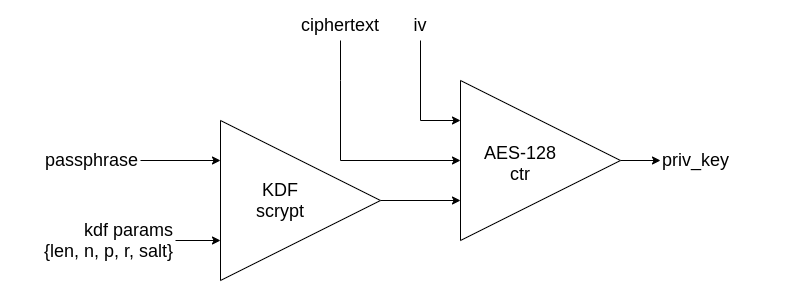

The diagram above was exported from draw.io. Its source (the exported page's mxGraphModel, read from the mxfile embedded in the PNG):
<mxGraphModel dx="1102" dy="865" grid="1" gridSize="10" guides="1" tooltips="1" connect="1" arrows="1" fold="1" page="1" pageScale="1" pageWidth="850" pageHeight="1100" math="0" shadow="0">
  <root>
    <mxCell id="0" />
    <mxCell id="1" parent="0" />
    <mxCell id="5j0FFDM_N1AMBJ5xXuxs-7" style="edgeStyle=orthogonalEdgeStyle;rounded=0;orthogonalLoop=1;jettySize=auto;html=1;exitX=1;exitY=0.5;exitDx=0;exitDy=0;entryX=0;entryY=0.75;entryDx=0;entryDy=0;fontSize=15;" edge="1" parent="1" source="5j0FFDM_N1AMBJ5xXuxs-1" target="5j0FFDM_N1AMBJ5xXuxs-6">
      <mxGeometry relative="1" as="geometry" />
    </mxCell>
    <mxCell id="5j0FFDM_N1AMBJ5xXuxs-1" value="" style="triangle;whiteSpace=wrap;html=1;" vertex="1" parent="1">
      <mxGeometry x="280" y="240" width="160" height="160" as="geometry" />
    </mxCell>
    <mxCell id="5j0FFDM_N1AMBJ5xXuxs-4" value="KDF&lt;br style=&quot;font-size: 18px;&quot;&gt;scrypt" style="text;html=1;strokeColor=none;fillColor=none;align=center;verticalAlign=middle;whiteSpace=wrap;rounded=0;fontSize=18;" vertex="1" parent="1">
      <mxGeometry x="310" y="305" width="60" height="30" as="geometry" />
    </mxCell>
    <mxCell id="5j0FFDM_N1AMBJ5xXuxs-23" value="" style="edgeStyle=orthogonalEdgeStyle;rounded=0;orthogonalLoop=1;jettySize=auto;html=1;fontSize=18;" edge="1" parent="1" source="5j0FFDM_N1AMBJ5xXuxs-6" target="5j0FFDM_N1AMBJ5xXuxs-22">
      <mxGeometry relative="1" as="geometry" />
    </mxCell>
    <mxCell id="5j0FFDM_N1AMBJ5xXuxs-6" value="" style="triangle;whiteSpace=wrap;html=1;" vertex="1" parent="1">
      <mxGeometry x="520" y="200" width="160" height="160" as="geometry" />
    </mxCell>
    <mxCell id="5j0FFDM_N1AMBJ5xXuxs-8" value="AES-128&lt;br style=&quot;font-size: 18px&quot;&gt;ctr" style="text;html=1;strokeColor=none;fillColor=none;align=center;verticalAlign=middle;whiteSpace=wrap;rounded=0;fontSize=18;" vertex="1" parent="1">
      <mxGeometry x="540" y="267.5" width="80" height="30" as="geometry" />
    </mxCell>
    <mxCell id="5j0FFDM_N1AMBJ5xXuxs-9" value="" style="endArrow=classic;html=1;rounded=0;fontSize=15;entryX=0;entryY=0.5;entryDx=0;entryDy=0;exitX=0.5;exitY=1;exitDx=0;exitDy=0;" edge="1" parent="1" source="5j0FFDM_N1AMBJ5xXuxs-20" target="5j0FFDM_N1AMBJ5xXuxs-6">
      <mxGeometry width="50" height="50" relative="1" as="geometry">
        <mxPoint x="400" y="210" as="sourcePoint" />
        <mxPoint x="450" y="410" as="targetPoint" />
        <Array as="points">
          <mxPoint x="400" y="200" />
          <mxPoint x="400" y="280" />
        </Array>
      </mxGeometry>
    </mxCell>
    <mxCell id="5j0FFDM_N1AMBJ5xXuxs-11" value="" style="endArrow=classic;html=1;rounded=0;fontSize=15;entryX=0;entryY=0.5;entryDx=0;entryDy=0;exitX=0.5;exitY=1;exitDx=0;exitDy=0;" edge="1" parent="1" source="5j0FFDM_N1AMBJ5xXuxs-19">
      <mxGeometry width="50" height="50" relative="1" as="geometry">
        <mxPoint x="440" y="160" as="sourcePoint" />
        <mxPoint x="520" y="240" as="targetPoint" />
        <Array as="points">
          <mxPoint x="480" y="240" />
        </Array>
      </mxGeometry>
    </mxCell>
    <mxCell id="5j0FFDM_N1AMBJ5xXuxs-18" value="" style="edgeStyle=orthogonalEdgeStyle;rounded=0;orthogonalLoop=1;jettySize=auto;html=1;fontSize=18;entryX=0;entryY=0.25;entryDx=0;entryDy=0;" edge="1" parent="1" source="5j0FFDM_N1AMBJ5xXuxs-13" target="5j0FFDM_N1AMBJ5xXuxs-1">
      <mxGeometry relative="1" as="geometry" />
    </mxCell>
    <mxCell id="5j0FFDM_N1AMBJ5xXuxs-13" value="passphrase" style="text;html=1;strokeColor=none;fillColor=none;align=right;verticalAlign=middle;whiteSpace=wrap;rounded=0;fontSize=18;" vertex="1" parent="1">
      <mxGeometry x="70" y="262.5" width="130" height="35" as="geometry" />
    </mxCell>
    <mxCell id="5j0FFDM_N1AMBJ5xXuxs-16" value="" style="edgeStyle=orthogonalEdgeStyle;rounded=0;orthogonalLoop=1;jettySize=auto;html=1;fontSize=15;entryX=0;entryY=0.75;entryDx=0;entryDy=0;" edge="1" parent="1" source="5j0FFDM_N1AMBJ5xXuxs-14" target="5j0FFDM_N1AMBJ5xXuxs-1">
      <mxGeometry relative="1" as="geometry" />
    </mxCell>
    <mxCell id="5j0FFDM_N1AMBJ5xXuxs-14" value="kdf params&lt;br&gt;{len, n, p, r, salt}" style="text;html=1;strokeColor=none;fillColor=none;align=right;verticalAlign=middle;whiteSpace=wrap;rounded=0;fontSize=18;" vertex="1" parent="1">
      <mxGeometry x="70" y="340" width="165" height="40" as="geometry" />
    </mxCell>
    <mxCell id="5j0FFDM_N1AMBJ5xXuxs-19" value="iv" style="text;html=1;strokeColor=none;fillColor=none;align=center;verticalAlign=middle;whiteSpace=wrap;rounded=0;fontSize=18;" vertex="1" parent="1">
      <mxGeometry x="430" y="130" width="100" height="30" as="geometry" />
    </mxCell>
    <mxCell id="5j0FFDM_N1AMBJ5xXuxs-20" value="ciphertext" style="text;html=1;strokeColor=none;fillColor=none;align=center;verticalAlign=middle;whiteSpace=wrap;rounded=0;fontSize=18;" vertex="1" parent="1">
      <mxGeometry x="340" y="130" width="120" height="30" as="geometry" />
    </mxCell>
    <mxCell id="5j0FFDM_N1AMBJ5xXuxs-22" value="priv_key" style="text;html=1;strokeColor=none;fillColor=none;align=left;verticalAlign=middle;whiteSpace=wrap;rounded=0;fontSize=18;" vertex="1" parent="1">
      <mxGeometry x="720" y="262.5" width="130" height="35" as="geometry" />
    </mxCell>
  </root>
</mxGraphModel>